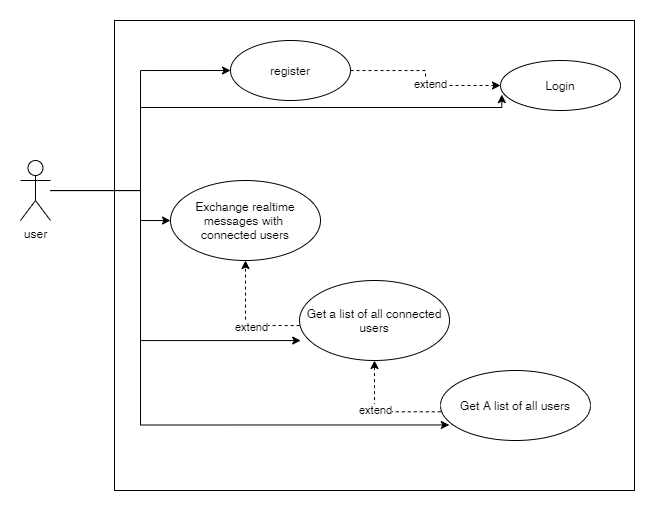

The diagram above was exported from draw.io. Its source (the exported page's mxGraphModel, read from the mxfile embedded in the PNG):
<mxGraphModel dx="790" dy="437" grid="1" gridSize="10" guides="1" tooltips="1" connect="1" arrows="1" fold="1" page="1" pageScale="1" pageWidth="827" pageHeight="1169" math="0" shadow="0">
  <root>
    <mxCell id="0" />
    <mxCell id="1" parent="0" />
    <mxCell id="f_vrqETLtRrsNljsJEac-4" value="" style="verticalLabelPosition=bottom;verticalAlign=top;html=1;shape=mxgraph.basic.rect;fillColor2=none;strokeWidth=1;size=20;indent=5;" vertex="1" parent="1">
      <mxGeometry x="154" y="150" width="520" height="470" as="geometry" />
    </mxCell>
    <mxCell id="f_vrqETLtRrsNljsJEac-12" style="edgeStyle=orthogonalEdgeStyle;rounded=0;orthogonalLoop=1;jettySize=auto;html=1;entryX=0;entryY=0.5;entryDx=0;entryDy=0;" edge="1" parent="1" source="f_vrqETLtRrsNljsJEac-5" target="f_vrqETLtRrsNljsJEac-7">
      <mxGeometry relative="1" as="geometry" />
    </mxCell>
    <mxCell id="f_vrqETLtRrsNljsJEac-13" style="edgeStyle=orthogonalEdgeStyle;rounded=0;orthogonalLoop=1;jettySize=auto;html=1;entryX=0.011;entryY=0.682;entryDx=0;entryDy=0;entryPerimeter=0;" edge="1" parent="1" source="f_vrqETLtRrsNljsJEac-5" target="f_vrqETLtRrsNljsJEac-6">
      <mxGeometry relative="1" as="geometry">
        <Array as="points">
          <mxPoint x="180" y="320" />
          <mxPoint x="180" y="237" />
        </Array>
      </mxGeometry>
    </mxCell>
    <mxCell id="f_vrqETLtRrsNljsJEac-24" style="edgeStyle=orthogonalEdgeStyle;rounded=0;orthogonalLoop=1;jettySize=auto;html=1;" edge="1" parent="1" source="f_vrqETLtRrsNljsJEac-5" target="f_vrqETLtRrsNljsJEac-19">
      <mxGeometry relative="1" as="geometry">
        <Array as="points">
          <mxPoint x="180" y="320" />
          <mxPoint x="180" y="350" />
        </Array>
      </mxGeometry>
    </mxCell>
    <mxCell id="f_vrqETLtRrsNljsJEac-25" style="edgeStyle=orthogonalEdgeStyle;rounded=0;orthogonalLoop=1;jettySize=auto;html=1;entryX=0.358;entryY=0.681;entryDx=0;entryDy=0;entryPerimeter=0;" edge="1" parent="1" source="f_vrqETLtRrsNljsJEac-5" target="f_vrqETLtRrsNljsJEac-4">
      <mxGeometry relative="1" as="geometry">
        <Array as="points">
          <mxPoint x="180" y="320" />
          <mxPoint x="180" y="470" />
        </Array>
      </mxGeometry>
    </mxCell>
    <mxCell id="f_vrqETLtRrsNljsJEac-26" style="edgeStyle=orthogonalEdgeStyle;rounded=0;orthogonalLoop=1;jettySize=auto;html=1;entryX=0.059;entryY=0.778;entryDx=0;entryDy=0;entryPerimeter=0;" edge="1" parent="1" source="f_vrqETLtRrsNljsJEac-5" target="f_vrqETLtRrsNljsJEac-17">
      <mxGeometry relative="1" as="geometry">
        <Array as="points">
          <mxPoint x="180" y="320" />
          <mxPoint x="180" y="554" />
        </Array>
      </mxGeometry>
    </mxCell>
    <mxCell id="f_vrqETLtRrsNljsJEac-5" value="user&lt;br&gt;" style="shape=umlActor;verticalLabelPosition=bottom;verticalAlign=top;html=1;" vertex="1" parent="1">
      <mxGeometry x="60" y="290" width="30" height="60" as="geometry" />
    </mxCell>
    <mxCell id="f_vrqETLtRrsNljsJEac-6" value="Login" style="ellipse;whiteSpace=wrap;html=1;" vertex="1" parent="1">
      <mxGeometry x="540" y="190" width="120" height="50" as="geometry" />
    </mxCell>
    <mxCell id="f_vrqETLtRrsNljsJEac-8" style="edgeStyle=orthogonalEdgeStyle;rounded=0;orthogonalLoop=1;jettySize=auto;html=1;dashed=1;" edge="1" parent="1" source="f_vrqETLtRrsNljsJEac-7" target="f_vrqETLtRrsNljsJEac-6">
      <mxGeometry relative="1" as="geometry" />
    </mxCell>
    <mxCell id="f_vrqETLtRrsNljsJEac-9" value="extend" style="edgeLabel;html=1;align=center;verticalAlign=middle;resizable=0;points=[];" vertex="1" connectable="0" parent="f_vrqETLtRrsNljsJEac-8">
      <mxGeometry x="0.1429" y="1" relative="1" as="geometry">
        <mxPoint as="offset" />
      </mxGeometry>
    </mxCell>
    <mxCell id="f_vrqETLtRrsNljsJEac-7" value="register" style="ellipse;whiteSpace=wrap;html=1;" vertex="1" parent="1">
      <mxGeometry x="270" y="170" width="120" height="60" as="geometry" />
    </mxCell>
    <mxCell id="f_vrqETLtRrsNljsJEac-17" value="Get A list of all users" style="ellipse;whiteSpace=wrap;html=1;" vertex="1" parent="1">
      <mxGeometry x="480" y="500" width="150" height="70" as="geometry" />
    </mxCell>
    <mxCell id="f_vrqETLtRrsNljsJEac-22" style="edgeStyle=orthogonalEdgeStyle;rounded=0;orthogonalLoop=1;jettySize=auto;html=1;dashed=1;exitX=0.002;exitY=0.59;exitDx=0;exitDy=0;exitPerimeter=0;" edge="1" parent="1" source="f_vrqETLtRrsNljsJEac-17" target="f_vrqETLtRrsNljsJEac-18">
      <mxGeometry relative="1" as="geometry" />
    </mxCell>
    <mxCell id="f_vrqETLtRrsNljsJEac-27" value="extend" style="edgeLabel;html=1;align=center;verticalAlign=middle;resizable=0;points=[];" vertex="1" connectable="0" parent="f_vrqETLtRrsNljsJEac-22">
      <mxGeometry x="0.1568" y="-1" relative="1" as="geometry">
        <mxPoint as="offset" />
      </mxGeometry>
    </mxCell>
    <mxCell id="f_vrqETLtRrsNljsJEac-18" value="Get a list of all connected&lt;br&gt;users" style="ellipse;whiteSpace=wrap;html=1;" vertex="1" parent="1">
      <mxGeometry x="339" y="410" width="150" height="80" as="geometry" />
    </mxCell>
    <mxCell id="f_vrqETLtRrsNljsJEac-19" value="Exchange realtime&lt;br&gt;messages with&amp;nbsp;&lt;br&gt;connected users" style="ellipse;whiteSpace=wrap;html=1;" vertex="1" parent="1">
      <mxGeometry x="210" y="310" width="150" height="80" as="geometry" />
    </mxCell>
    <mxCell id="f_vrqETLtRrsNljsJEac-20" style="edgeStyle=orthogonalEdgeStyle;rounded=0;orthogonalLoop=1;jettySize=auto;html=1;dashed=1;strokeColor=default;exitX=0.001;exitY=0.563;exitDx=0;exitDy=0;exitPerimeter=0;" edge="1" parent="1" source="f_vrqETLtRrsNljsJEac-18" target="f_vrqETLtRrsNljsJEac-19">
      <mxGeometry relative="1" as="geometry" />
    </mxCell>
    <mxCell id="f_vrqETLtRrsNljsJEac-23" value="extend" style="edgeLabel;html=1;align=center;verticalAlign=middle;resizable=0;points=[];" vertex="1" connectable="0" parent="f_vrqETLtRrsNljsJEac-20">
      <mxGeometry x="-0.1869" y="2" relative="1" as="geometry">
        <mxPoint as="offset" />
      </mxGeometry>
    </mxCell>
  </root>
</mxGraphModel>